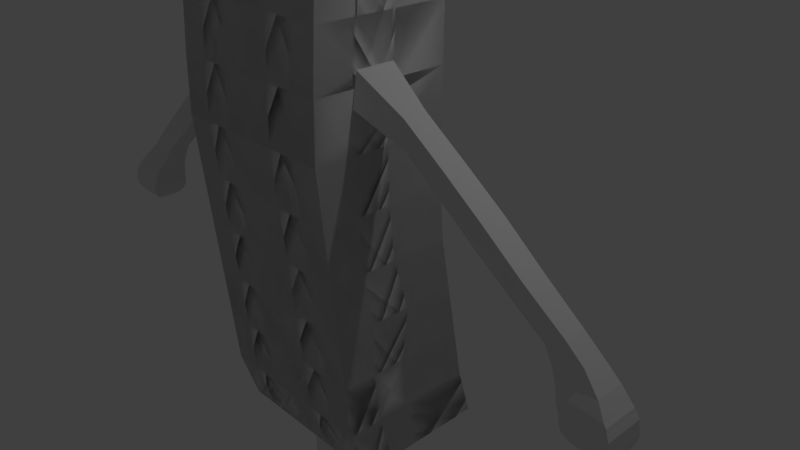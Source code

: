 # Source: FrenchFrie.blend  (saved by Blender 2.78.0; exported with 4.5.12 LTS)
import bpy
from mathutils import Matrix  # noqa: F401  (used for matrix-valued properties, if any)

bpy.ops.wm.read_factory_settings(use_empty=True)
scene = bpy.context.scene
scene.name = 'Scene'

# ---- collections
col_collection_1 = bpy.data.collections.new('Collection 1'); scene.collection.children.link(col_collection_1)

# ---- materials (node trees are filled in below, after node groups)
mat_material = bpy.data.materials.new('Material')
mat_material.alpha_threshold = 0.0
mat_material.use_transparent_shadow = False
mat_material.roughness = 0.5
mat_material.line_color = (0.0, 0.0, 0.0, 1.0)

# ---- material node trees

# ---- world
world_world = bpy.data.worlds.new('World'); scene.world = world_world
world_world.color = (0.05088, 0.05088, 0.05088)
world_world.use_sun_shadow = False
world_world.sun_shadow_jitter_overblur = 0.0
world_world.cycles.sampling_method = 'MANUAL'

# ---- cameras
cam_camera = bpy.data.cameras.new('Camera')
cam_camera.clip_end = 100.0
cam_camera.lens = 35.0
cam_camera.sensor_width = 32.0
cam_camera.sensor_height = 18.0
cam_camera.ortho_scale = 7.314
cam_camera.dof.focus_distance = 0.0
cam_camera.dof.aperture_fstop = 128.0

# ---- lights
light_lamp = bpy.data.lights.new('Lamp', 'POINT')
light_lamp.transmission_factor = 0.0
light_lamp.cutoff_distance = 30.0
light_lamp.energy = 100.0
light_lamp.shadow_buffer_clip_start = 1.001
light_lamp.shadow_soft_size = 0.1
light_lamp.shadow_maximum_resolution = 0.006
light_lamp.use_absolute_resolution = True

# ---- meshes
me_cube = bpy.data.meshes.new('Cube')
me_cube.from_pydata([(1.0, 1.021, -1.0), (1.0, -1.0, -1.0), (-1.0, -1.0, -1.0), (-1.0, 1.021, -1.0), (1.0, 1.28, 1.0), (1.0, -0.7195, 1.0), (-1.0, -0.7195, 1.0), (-1.0, 1.28, 1.0), (1.0, 0.05999, -1.0), (-1.0, 0.05999, -1.0), (1.0, 0.1963, 1.0), (-1.0, 0.1963, 1.0), (1.0, 1.645, 0.0), (1.0, -0.2988, 0.0), (-1.0, -0.2988, 0.0), (-1.0, 1.645, 0.0), (-1.0, 0.5866, 0.0), (1.0, 0.5866, 0.0), (1.0, 1.533, 0.5), (1.0, -0.3549, 0.5), (-1.0, -0.3549, 0.5), (-1.0, 1.533, 0.5), (-1.0, 0.4207, 0.5), (1.0, 0.4207, 0.5), (-1.0, 0.2649, -0.5), (1.0, 0.2649, -0.5), (1.0, 1.421, -0.5), (1.0, -0.4952, -0.5), (-1.0, -0.4952, -0.5), (-1.0, 1.421, -0.5), (1.0, 1.495, -0.3333), (1.0, 1.57, -0.1667), (1.0, -0.3549, -0.3333), (1.0, -0.2988, -0.1667), (-1.0, -0.3549, -0.3333), (-1.0, -0.2988, -0.1667), (-1.0, 1.495, -0.3333), (-1.0, 1.57, -0.1667), (-1.0, 0.5703, -0.1667), (-1.0, 0.4955, -0.3333), (1.0, 0.5703, -0.1667), (1.0, 0.4955, -0.3333), (-1.0, 0.3459, -0.6667), (-1.0, 0.2711, -0.8333), (1.0, 0.3459, -0.6667), (1.0, 0.2711, -0.8333), (1.0, 1.271, -0.8333), (1.0, 1.346, -0.6667), (1.0, -0.7756, -0.8333), (1.0, -0.6354, -0.6667), (-1.0, -0.7756, -0.8333), (-1.0, -0.6354, -0.6667), (-1.0, 1.271, -0.8333), (-1.0, 1.346, -0.6667), (-1.0, 0.4955, 0.3333), (-1.0, 0.5703, 0.1667), (1.0, 0.4955, 0.2102), (1.0, 0.5703, 0.1177), (1.0, 1.626, 0.1667), (1.0, 1.58, 0.3333), (1.0, -0.2988, 0.1667), (1.0, -0.2988, 0.3333), (-1.0, -0.2988, 0.1667), (-1.0, -0.2988, 0.3333), (-1.0, 1.626, 0.1667), (-1.0, 1.58, 0.3333), (1.0, 1.458, 0.6667), (1.0, 1.383, 0.8333), (1.0, -0.4391, 0.6667), (1.0, -0.5793, 0.8333), (-1.0, -0.4391, 0.6667), (-1.0, -0.5793, 0.8333), (-1.0, 1.458, 0.6667), (-1.0, 1.383, 0.8333), (-1.0, 0.2711, 0.8333), (-1.0, 0.3459, 0.6667), (1.0, 0.2711, 0.8333), (1.0, 0.3459, 0.6667), (0.3112, 0.08718, -1.841), (0.3333, -0.3263, -1.0), (0.3112, 0.988, -1.841), (0.3333, 0.3474, -1.0), (0.7085, 0.08718, -1.841), (0.6667, -0.3263, -1.0), (0.7085, 0.988, -1.841), (0.6667, 0.3474, -1.0), (0.3511, -0.08771, -1.659), (0.3511, 0.2657, -1.659), (0.656, 0.2657, -1.659), (0.656, -0.08771, -1.659), (0.2837, 0.7802, -1.721), (0.2163, 1.205, -1.777), (0.7366, 0.7802, -1.721), (0.7811, 1.205, -1.777), (0.7366, -0.06066, -1.721), (0.7811, -0.08771, -1.777), (0.2163, -0.08771, -1.777), (0.2837, -0.06066, -1.721), (0.25, 1.148, -1.749), (0.7674, 1.148, -1.749), (0.7674, -0.07418, -1.749), (0.25, -0.07418, -1.749), (0.3174, -0.06066, -1.697), (0.3174, 0.4215, -1.697), (0.7016, 0.4215, -1.697), (0.7016, -0.06066, -1.697), (0.2207, 1.157, -1.802), (0.7815, 1.157, -1.802), (0.7815, -0.07198, -1.802), (0.2207, -0.07198, -1.802), (0.3511, -0.1148, -1.577), (0.3511, -0.1148, -1.495), (0.3511, -0.1148, -1.413), (0.3511, -0.1148, -1.331), (0.3511, -0.1148, -1.249), (0.3511, -0.1148, -1.167), (0.3511, -0.1148, -1.085), (0.3511, 0.2927, -1.085), (0.3511, 0.2927, -1.167), (0.3511, 0.2927, -1.249), (0.3511, 0.2927, -1.331), (0.3511, 0.2927, -1.413), (0.3511, 0.2927, -1.495), (0.3511, 0.2927, -1.577), (0.656, 0.2927, -1.085), (0.656, 0.2927, -1.167), (0.656, 0.2927, -1.249), (0.656, 0.2927, -1.331), (0.656, 0.2927, -1.413), (0.656, 0.2927, -1.495), (0.656, 0.2927, -1.577), (0.656, -0.1148, -1.085), (0.656, -0.1148, -1.167), (0.656, -0.1148, -1.249), (0.656, -0.1148, -1.331), (0.656, -0.1148, -1.413), (0.656, -0.1148, -1.495), (0.656, -0.1148, -1.577), (0.3343, -0.07418, -1.68), (0.3343, 0.3166, -1.68), (0.6819, 0.3166, -1.68), (0.6819, -0.07418, -1.68), (0.2397, 1.087, -1.824), (0.7618, 1.087, -1.824), (0.7618, -0.01285, -1.823), (0.2397, -0.01285, -1.823), (0.2669, -0.06742, -1.735), (0.2669, 0.9639, -1.735), (0.7536, 0.9639, -1.735), (0.7536, -0.06742, -1.735), (0.2332, 1.182, -1.763), (0.7746, 1.182, -1.763), (0.7746, -0.08094, -1.763), (0.2332, -0.08094, -1.763), (0.2164, -0.08771, -1.789), (0.2164, 1.187, -1.789), (0.7823, 1.187, -1.789), (0.7823, -0.08771, -1.789), (0.2292, -0.04713, -1.812), (0.2292, 1.127, -1.813), (0.7758, 1.127, -1.813), (0.7758, -0.04713, -1.812), (0.2629, 1.036, -1.833), (0.7351, 1.036, -1.833), (0.7351, 0.02773, -1.832), (0.2629, 0.02773, -1.832), (0.3006, 0.6166, -1.711), (0.7233, 0.6166, -1.711), (0.7233, -0.06066, -1.711), (0.3006, -0.06066, -1.711), (1.0, 1.098, 0.1177), (1.0, 1.038, 0.2102), (3.559, 0.3748, -0.5534), (3.696, 0.3748, -0.5485), (3.559, 0.6299, -0.5534), (3.696, 0.6299, -0.5485), (3.199, 0.8002, -0.4019), (2.98, 0.6818, -0.3156), (2.586, 0.7265, -0.2294), (2.191, 0.7555, -0.1445), (1.796, 0.7748, -0.05693), (1.401, 0.8077, 0.0293), (1.442, 0.8599, 0.113), (1.878, 0.8077, 0.0155), (2.313, 0.77, -0.08205), (2.749, 0.7476, -0.1796), (3.185, 0.6963, -0.2771), (3.57, 0.7422, -0.3747), (1.401, 0.4671, 0.0293), (1.796, 0.4298, -0.05693), (2.191, 0.4074, -0.1432), (2.586, 0.4038, -0.2294), (2.98, 0.364, -0.3156), (3.199, 0.3314, -0.4019), (3.57, 0.3422, -0.3747), (3.185, 0.3857, -0.2771), (2.749, 0.4111, -0.1796), (2.313, 0.4195, -0.08205), (1.878, 0.4662, 0.0155), (1.442, 0.5227, 0.113), (3.68, 0.8147, -0.4113), (3.71, 0.8219, -0.4208), (3.722, 0.8292, -0.4293), (3.739, 0.8364, -0.4395), (3.755, 0.84, -0.4498), (3.76, 0.8509, -0.4759), (3.765, 0.8328, -0.4979), (3.751, 0.7639, -0.5194), (3.209, 0.3277, -0.4114), (3.218, 0.3205, -0.421), (3.235, 0.3169, -0.4306), (3.251, 0.306, -0.4402), (3.267, 0.2987, -0.4498), (3.289, 0.2806, -0.4763), (3.335, 0.2625, -0.4977), (3.372, 0.2951, -0.5191), (3.372, 0.7639, -0.5191), (3.335, 0.8328, -0.4977), (3.289, 0.8509, -0.4763), (3.267, 0.84, -0.4498), (3.251, 0.8364, -0.4402), (3.235, 0.8292, -0.4306), (3.218, 0.8219, -0.421), (3.209, 0.8147, -0.4114), (3.751, 0.2951, -0.5194), (3.765, 0.2625, -0.4979), (3.76, 0.2806, -0.4759), (3.755, 0.2987, -0.4498), (3.739, 0.306, -0.4395), (3.722, 0.3169, -0.4293), (3.71, 0.3205, -0.4208), (3.68, 0.3277, -0.4113), (3.723, 0.6915, -0.5379), (3.466, 0.335, -0.5386), (3.466, 0.6915, -0.5386), (3.723, 0.335, -0.5379), (3.758, 0.8473, -0.4628), (3.278, 0.2915, -0.463), (3.278, 0.8473, -0.463), (3.758, 0.2915, -0.4628), (3.763, 0.8509, -0.4869), (3.312, 0.2698, -0.487), (3.312, 0.8509, -0.487), (3.763, 0.2698, -0.4869), (3.758, 0.8002, -0.5087), (3.353, 0.2806, -0.5084), (3.353, 0.8002, -0.5084), (3.758, 0.2806, -0.5087), (3.419, 0.7313, -0.5289), (3.737, 0.3096, -0.5271), (3.737, 0.7313, -0.5271), (3.419, 0.3096, -0.5289), (3.09, 0.7102, -0.3587), (3.377, 0.6794, -0.3259), (3.09, 0.3549, -0.3587), (3.377, 0.3603, -0.3259), (0.6667, 1.021, -1.0), (0.3333, 1.021, -1.0), (1.788e-07, 1.021, -1.0), (-0.3333, 1.021, -1.0), (-0.6667, 1.021, -1.0), (0.6667, -1.0, -1.0), (0.3333, -1.0, -1.0), (-5.96e-08, -1.0, -1.0), (-0.3333, -1.0, -1.0), (-0.6667, -1.0, -1.0), (0.6667, 1.28, 1.0), (0.3333, 1.28, 1.0), (2.384e-07, 1.28, 1.0), (-0.3333, 1.28, 1.0), (-0.6667, 1.28, 1.0), (0.6667, -0.7195, 1.0), (0.3333, -0.7195, 1.0), (-5.364e-07, -0.7195, 1.0), (-0.3333, -0.7195, 1.0), (-0.6667, -0.7195, 1.0), (-0.6667, 0.1963, 1.0), (-0.3333, 0.1963, 1.0), (-8.941e-08, 0.1963, 1.0), (0.3333, 0.1963, 1.0), (0.6667, 0.1963, 1.0), (1.788e-07, 1.021, -1.0), (0.3333, 1.021, -1.0), (0.6667, 1.021, -1.0), (-1.0, 1.021, -1.0), (1.0, 1.021, -1.0), (0.6667, 1.645, 0.0), (0.3333, 1.645, 0.0), (2.086e-07, 1.645, 0.0), (-0.3333, 1.645, 0.0), (-0.6667, 1.645, 0.0), (0.6667, -0.2988, 0.0), (0.3333, -0.2988, 0.0), (-2.98e-07, -0.2988, 0.0), (-0.3333, -0.2988, 0.0), (-0.6667, -0.2988, 0.0), (0.6667, 1.533, 0.5), (0.3333, 1.533, 0.5), (2.384e-07, 1.533, 0.5), (-0.3333, 1.533, 0.5), (-0.6667, 1.533, 0.5), (0.6667, -0.3549, 0.5), (0.3333, -0.3549, 0.5), (-3.874e-07, -0.3549, 0.5), (-0.3333, -0.3549, 0.5), (-0.6667, -0.3549, 0.5), (0.6667, -0.4952, -0.5), (0.3333, -0.4952, -0.5), (-1.788e-07, -0.4952, -0.5), (-0.3333, -0.4952, -0.5), (-0.6667, -0.4952, -0.5), (0.6667, 1.421, -0.5), (0.3333, 1.421, -0.5), (1.788e-07, 1.421, -0.5), (-0.3333, 1.421, -0.5), (-0.6667, 1.421, -0.5), (0.6667, 1.57, -0.1667), (0.3333, 1.57, -0.1667), (2.086e-07, 1.57, -0.1667), (-0.3333, 1.57, -0.1667), (-0.6667, 1.57, -0.1667), (0.6667, 1.495, -0.3333), (0.3333, 1.495, -0.3333), (1.788e-07, 1.495, -0.3333), (-0.3333, 1.495, -0.3333), (-0.6667, 1.495, -0.3333), (0.6667, -0.3549, -0.3333), (0.3333, -0.3549, -0.3333), (-2.682e-07, -0.3549, -0.3333), (-0.3333, -0.3549, -0.3333), (-0.6667, -0.3549, -0.3333), (0.6667, -0.2988, -0.1667), (0.3333, -0.2988, -0.1667), (-2.682e-07, -0.2988, -0.1667), (-0.3333, -0.2988, -0.1667), (-0.6667, -0.2988, -0.1667), (0.6667, -0.7756, -0.8333), (0.3333, -0.7756, -0.8333), (-5.96e-08, -0.7756, -0.8333), (-0.3333, -0.7756, -0.8333), (-0.6667, -0.7756, -0.8333), (0.6667, -0.6354, -0.6667), (0.3333, -0.6354, -0.6667), (-1.788e-07, -0.6354, -0.6667), (-0.3333, -0.6354, -0.6667), (-0.6667, -0.6354, -0.6667), (0.6667, 1.346, -0.6667), (0.3333, 1.346, -0.6667), (1.788e-07, 1.346, -0.6667), (-0.3333, 1.346, -0.6667), (-0.6667, 1.346, -0.6667), (0.6667, 1.271, -0.8333), (0.3333, 1.271, -0.8333), (1.788e-07, 1.271, -0.8333), (-0.3333, 1.271, -0.8333), (-0.6667, 1.271, -0.8333), (0.6667, -0.2988, 0.1667), (0.3333, -0.2988, 0.1667), (-3.576e-07, -0.2988, 0.1667), (-0.3333, -0.2988, 0.1667), (-0.6667, -0.2988, 0.1667), (0.6667, -0.2988, 0.3333), (0.3333, -0.2988, 0.3333), (-3.874e-07, -0.2988, 0.3333), (-0.3333, -0.2988, 0.3333), (-0.6667, -0.2988, 0.3333), (0.6667, 1.58, 0.3333), (0.3333, 1.58, 0.3333), (1.788e-07, 1.58, 0.3333), (-0.3333, 1.58, 0.3333), (-0.6667, 1.58, 0.3333), (0.6667, 1.626, 0.1667), (0.3333, 1.626, 0.1667), (1.788e-07, 1.626, 0.1667), (-0.3333, 1.626, 0.1667), (-0.6667, 1.626, 0.1667), (0.6667, 1.383, 0.8333), (0.3333, 1.383, 0.8333), (2.682e-07, 1.383, 0.8333), (-0.3333, 1.383, 0.8333), (-0.6667, 1.383, 0.8333), (0.6667, 1.458, 0.6667), (0.3333, 1.458, 0.6667), (2.384e-07, 1.458, 0.6667), (-0.3333, 1.458, 0.6667), (-0.6667, 1.458, 0.6667), (0.6667, -0.4391, 0.6667), (0.3333, -0.4391, 0.6667), (-4.172e-07, -0.4391, 0.6667), (-0.3333, -0.4391, 0.6667), (-0.6667, -0.4391, 0.6667), (0.6667, -0.5793, 0.8333), (0.3333, -0.5793, 0.8333), (-4.172e-07, -0.5793, 0.8333), (-0.3333, -0.5793, 0.8333), (-0.6667, -0.5793, 0.8333), (-0.3333, 1.021, -1.0), (-0.6667, 1.021, -1.0), (-1.0, 0.3474, -1.0), (-1.0, -0.3263, -1.0), (-0.6667, 0.3474, -1.0), (-0.6667, -0.3263, -1.0), (-0.3333, -0.3263, -1.0), (-0.3333, 0.3474, -1.0), (1.0, 0.3474, -1.0), (1.0, -0.3263, -1.0), (9.934e-08, 0.3474, -1.0), (1.987e-08, -0.3263, -1.0), (-1.0, 0.5405, -1.0), (-1.0, 0.7384, 1.0), (1.0, 0.5405, -1.0), (1.0, 0.7384, 1.0), (1.0, 1.116, 0.0), (-1.0, 1.116, 0.0), (1.0, 0.9768, 0.5), (-1.0, 0.9768, 0.5), (-1.0, 0.8428, -0.5), (1.0, 0.8428, -0.5), (-1.0, 0.9955, -0.3333), (-1.0, 1.07, -0.1667), (1.0, 0.9955, -0.3333), (1.0, 1.07, -0.1667), (1.0, 0.7711, -0.8333), (1.0, 0.8459, -0.6667), (-1.0, 0.7711, -0.8333), (-1.0, 0.8459, -0.6667), (-1.0, 1.098, 0.1667), (-1.0, 1.038, 0.3333), (1.0, 0.902, 0.6667), (1.0, 0.8272, 0.8333), (-1.0, 0.902, 0.6667), (-1.0, 0.8272, 0.8333), (0.6667, 0.7384, 1.0), (0.3333, 0.7384, 1.0), (7.451e-08, 0.7384, 1.0), (-0.3333, 0.7384, 1.0), (-0.6667, 0.7384, 1.0)], [], [(260, 259, 396, 397), (276, 11, 6, 275), (76, 10, 5, 69), (395, 275, 6, 71), (431, 409, 7, 73), (355, 260, 3, 52), (71, 6, 11, 74), (429, 411, 10, 76), (436, 409, 11, 276), (258, 257, 282, 281), (421, 412, 17, 40), (35, 14, 16, 38), (375, 290, 15, 64), (419, 413, 15, 37), (335, 295, 14, 35), (40, 17, 13, 33), (385, 300, 21, 72), (171, 414, 23, 56), (63, 20, 22, 54), (427, 415, 21, 65), (365, 305, 20, 63), (56, 23, 19, 61), (44, 25, 27, 49), (345, 310, 28, 51), (425, 416, 29, 53), (51, 28, 24, 42), (423, 417, 25, 44), (325, 315, 29, 36), (290, 320, 37, 15), (320, 325, 36, 37), (25, 41, 32, 27), (41, 40, 33, 32), (310, 330, 34, 28), (330, 335, 35, 34), (416, 418, 36, 29), (418, 419, 37, 36), (28, 34, 39, 24), (34, 35, 38, 39), (417, 420, 41, 25), (420, 421, 40, 41), (410, 422, 45, 8), (422, 423, 44, 45), (2, 50, 43, 9), (50, 51, 42, 43), (408, 424, 52, 3), (424, 425, 53, 52), (265, 340, 50, 2), (340, 345, 51, 50), (8, 45, 48, 1), (45, 44, 49, 48), (315, 350, 53, 29), (350, 355, 52, 53), (17, 57, 60, 13), (57, 56, 61, 60), (295, 360, 62, 14), (360, 365, 63, 62), (413, 426, 64, 15), (426, 427, 65, 64), (14, 62, 55, 16), (62, 63, 54, 55), (412, 170, 57, 17), (170, 171, 56, 57), (300, 370, 65, 21), (370, 375, 64, 65), (270, 380, 73, 7), (380, 385, 72, 73), (414, 428, 77, 23), (428, 429, 76, 77), (20, 70, 75, 22), (70, 71, 74, 75), (415, 430, 72, 21), (430, 431, 73, 72), (305, 390, 70, 20), (390, 395, 71, 70), (23, 77, 68, 19), (77, 76, 69, 68), (116, 79, 81, 117), (117, 81, 85, 124), (124, 85, 83, 131), (131, 83, 79, 116), (80, 84, 82, 78), (85, 81, 79, 83), (141, 89, 86, 138), (140, 88, 89, 141), (139, 87, 88, 140), (138, 86, 87, 139), (154, 96, 91, 155), (146, 97, 90, 147), (155, 91, 93, 156), (147, 90, 92, 148), (156, 93, 95, 157), (148, 92, 94, 149), (157, 95, 96, 154), (149, 94, 97, 146), (152, 100, 101, 153), (151, 99, 100, 152), (150, 98, 99, 151), (153, 101, 98, 150), (169, 102, 103, 166), (166, 103, 104, 167), (167, 104, 105, 168), (168, 105, 102, 169), (161, 108, 109, 158), (160, 107, 108, 161), (159, 106, 107, 160), (158, 109, 106, 159), (89, 137, 110, 86), (137, 136, 111, 110), (136, 135, 112, 111), (135, 134, 113, 112), (134, 133, 114, 113), (133, 132, 115, 114), (132, 131, 116, 115), (88, 130, 137, 89), (130, 129, 136, 137), (129, 128, 135, 136), (128, 127, 134, 135), (127, 126, 133, 134), (126, 125, 132, 133), (125, 124, 131, 132), (87, 123, 130, 88), (123, 122, 129, 130), (122, 121, 128, 129), (121, 120, 127, 128), (120, 119, 126, 127), (119, 118, 125, 126), (118, 117, 124, 125), (86, 110, 123, 87), (110, 111, 122, 123), (111, 112, 121, 122), (112, 113, 120, 121), (113, 114, 119, 120), (114, 115, 118, 119), (115, 116, 117, 118), (102, 138, 139, 103), (103, 139, 140, 104), (104, 140, 141, 105), (105, 141, 138, 102), (165, 145, 142, 162), (162, 142, 143, 163), (163, 143, 144, 164), (164, 144, 145, 165), (100, 149, 146, 101), (99, 148, 149, 100), (98, 147, 148, 99), (101, 146, 147, 98), (96, 153, 150, 91), (91, 150, 151, 93), (93, 151, 152, 95), (95, 152, 153, 96), (108, 157, 154, 109), (107, 156, 157, 108), (106, 155, 156, 107), (109, 154, 155, 106), (145, 158, 159, 142), (142, 159, 160, 143), (143, 160, 161, 144), (144, 161, 158, 145), (82, 164, 165, 78), (84, 163, 164, 82), (80, 162, 163, 84), (78, 165, 162, 80), (94, 168, 169, 97), (92, 167, 168, 94), (90, 166, 167, 92), (97, 169, 166, 90), (234, 232, 175, 174), (174, 175, 173, 172), (188, 199, 56, 57), (234, 174, 172, 233), (182, 171, 56, 199), (200, 187, 194, 231), (253, 186, 195, 255), (186, 185, 196, 195), (185, 184, 197, 196), (184, 183, 198, 197), (183, 182, 199, 198), (170, 181, 188, 57), (181, 180, 189, 188), (180, 179, 190, 189), (179, 178, 191, 190), (178, 177, 192, 191), (252, 176, 193, 254), (208, 231, 194, 193), (254, 255, 195, 192), (192, 195, 196, 191), (191, 196, 197, 190), (190, 197, 198, 189), (189, 198, 199, 188), (170, 171, 182, 181), (181, 182, 183, 180), (180, 183, 184, 179), (179, 184, 185, 178), (178, 185, 186, 177), (252, 253, 187, 176), (251, 249, 224, 215), (245, 247, 225, 214), (241, 243, 226, 213), (237, 239, 227, 212), (212, 227, 228, 211), (211, 228, 229, 210), (210, 229, 230, 209), (209, 230, 231, 208), (250, 207, 224, 249), (244, 206, 225, 247), (240, 205, 226, 243), (236, 204, 227, 239), (204, 203, 228, 227), (203, 202, 229, 228), (202, 201, 230, 229), (201, 200, 231, 230), (176, 223, 208, 193), (223, 222, 209, 208), (222, 221, 210, 209), (221, 220, 211, 210), (220, 219, 212, 211), (238, 218, 213, 237), (242, 217, 214, 241), (246, 216, 215, 245), (176, 187, 200, 223), (223, 200, 201, 222), (222, 201, 202, 221), (221, 202, 203, 220), (220, 203, 204, 219), (238, 236, 205, 218), (242, 240, 206, 217), (246, 244, 207, 216), (175, 232, 235, 173), (172, 173, 235, 233), (248, 234, 233, 251), (248, 250, 232, 234), (219, 204, 236, 238), (219, 238, 237, 212), (205, 236, 239, 226), (213, 226, 239, 237), (218, 205, 240, 242), (218, 242, 241, 213), (206, 240, 243, 225), (214, 225, 243, 241), (217, 206, 244, 246), (217, 246, 245, 214), (207, 244, 247, 224), (215, 224, 247, 245), (216, 207, 250, 248), (216, 248, 251, 215), (232, 250, 249, 235), (233, 235, 249, 251), (177, 186, 253, 252), (193, 194, 255, 254), (177, 252, 254, 192), (187, 253, 255, 194), (68, 69, 391, 386), (386, 391, 392, 387), (387, 392, 393, 388), (388, 393, 394, 389), (389, 394, 395, 390), (19, 68, 386, 301), (301, 386, 387, 302), (302, 387, 388, 303), (303, 388, 389, 304), (304, 389, 390, 305), (67, 66, 381, 376), (376, 381, 382, 377), (377, 382, 383, 378), (378, 383, 384, 379), (379, 384, 385, 380), (4, 67, 376, 266), (266, 376, 377, 267), (267, 377, 378, 268), (268, 378, 379, 269), (269, 379, 380, 270), (59, 58, 371, 366), (366, 371, 372, 367), (367, 372, 373, 368), (368, 373, 374, 369), (369, 374, 375, 370), (18, 59, 366, 296), (296, 366, 367, 297), (297, 367, 368, 298), (298, 368, 369, 299), (299, 369, 370, 300), (60, 61, 361, 356), (356, 361, 362, 357), (357, 362, 363, 358), (358, 363, 364, 359), (359, 364, 365, 360), (13, 60, 356, 291), (291, 356, 357, 292), (292, 357, 358, 293), (293, 358, 359, 294), (294, 359, 360, 295), (47, 46, 351, 346), (346, 351, 352, 347), (347, 352, 353, 348), (348, 353, 354, 349), (349, 354, 355, 350), (26, 47, 346, 311), (311, 346, 347, 312), (312, 347, 348, 313), (313, 348, 349, 314), (314, 349, 350, 315), (48, 49, 341, 336), (336, 341, 342, 337), (337, 342, 343, 338), (338, 343, 344, 339), (339, 344, 345, 340), (1, 48, 336, 261), (261, 336, 337, 262), (262, 337, 338, 263), (263, 338, 339, 264), (264, 339, 340, 265), (32, 33, 331, 326), (326, 331, 332, 327), (327, 332, 333, 328), (328, 333, 334, 329), (329, 334, 335, 330), (27, 32, 326, 306), (306, 326, 327, 307), (307, 327, 328, 308), (308, 328, 329, 309), (309, 329, 330, 310), (31, 30, 321, 316), (316, 321, 322, 317), (317, 322, 323, 318), (318, 323, 324, 319), (319, 324, 325, 320), (12, 31, 316, 286), (286, 316, 317, 287), (287, 317, 318, 288), (288, 318, 319, 289), (289, 319, 320, 290), (30, 26, 311, 321), (321, 311, 312, 322), (322, 312, 313, 323), (323, 313, 314, 324), (324, 314, 315, 325), (49, 27, 306, 341), (341, 306, 307, 342), (342, 307, 308, 343), (343, 308, 309, 344), (344, 309, 310, 345), (61, 19, 301, 361), (361, 301, 302, 362), (362, 302, 303, 363), (363, 303, 304, 364), (364, 304, 305, 365), (66, 18, 296, 381), (381, 296, 297, 382), (382, 297, 298, 383), (383, 298, 299, 384), (384, 299, 300, 385), (33, 13, 291, 331), (331, 291, 292, 332), (332, 292, 293, 333), (333, 293, 294, 334), (334, 294, 295, 335), (58, 12, 286, 371), (371, 286, 287, 372), (372, 287, 288, 373), (373, 288, 289, 374), (374, 289, 290, 375), (83, 405, 1, 261), (401, 402, 264, 265), (399, 401, 265, 2), (3, 260, 397, 284), (256, 0, 285, 283), (411, 432, 280, 10), (432, 433, 279, 280), (433, 434, 278, 279), (434, 435, 277, 278), (435, 436, 276, 277), (46, 0, 256, 351), (351, 256, 257, 352), (352, 257, 258, 353), (353, 258, 259, 354), (354, 259, 260, 355), (69, 5, 271, 391), (391, 271, 272, 392), (392, 272, 273, 393), (393, 273, 274, 394), (394, 274, 275, 395), (10, 280, 271, 5), (280, 279, 272, 271), (279, 278, 273, 272), (278, 277, 274, 273), (277, 276, 275, 274), (79, 83, 261, 262), (407, 79, 262, 263), (402, 407, 263, 264), (257, 256, 283, 282), (259, 258, 281, 396), (396, 281, 406, 403), (403, 406, 407, 402), (281, 282, 81, 406), (406, 81, 79, 407), (282, 283, 85, 81), (284, 397, 400, 398), (398, 400, 401, 399), (397, 396, 403, 400), (400, 403, 402, 401), (283, 285, 404, 85), (85, 404, 405, 83), (269, 270, 436, 435), (268, 269, 435, 434), (267, 268, 434, 433), (266, 267, 433, 432), (4, 266, 432, 411), (75, 74, 431, 430), (22, 75, 430, 415), (66, 67, 429, 428), (18, 66, 428, 414), (58, 59, 171, 170), (12, 58, 170, 412), (55, 54, 427, 426), (16, 55, 426, 413), (43, 42, 425, 424), (9, 43, 424, 408), (46, 47, 423, 422), (0, 46, 422, 410), (30, 31, 421, 420), (26, 30, 420, 417), (39, 38, 419, 418), (24, 39, 418, 416), (47, 26, 417, 423), (42, 24, 416, 425), (54, 22, 415, 427), (59, 18, 414, 171), (38, 16, 413, 419), (31, 12, 412, 421), (270, 7, 409, 436), (67, 4, 411, 429), (74, 11, 409, 431)])
me_cube.materials.append(mat_material)
me_cube.use_remesh_preserve_volume = False
me_cube.use_remesh_preserve_attributes = False
me_cube.use_mirror_vertex_groups = False
me_cube.update()
arm_armature = bpy.data.armatures.new('Armature')  # bones are not reproduced

# ---- objects
ob_armature = bpy.data.objects.new('Armature', arm_armature)
ob_cube = bpy.data.objects.new('Cube', me_cube)
ob_lamp = bpy.data.objects.new('Lamp', light_lamp)
ob_camera = bpy.data.objects.new('Camera', cam_camera)

# ---- transforms, parenting, visibility, modifiers, constraints
ob_armature.location = (-0.2012, 0.0, -2.672)
ob_armature.rotation_euler = (-3.142, 3.142, 8.742e-08)
ob_armature.show_in_front = True
ob_armature.lineart.crease_threshold = 0.0
ob_cube.parent = ob_armature
ob_cube.matrix_parent_inverse = Matrix(((1.0, 0.0, 0.0, 0.2012), (0.0, 1.0, 0.0, 0.0), (0.0, 0.0, 1.0, 2.672), (0.0, 0.0, 0.0, 1.0)))
ob_cube.location = (-0.2026, -1.672e-08, 1.918)
ob_cube.scale = (1.174, 0.9406, 4.353)
ob_cube.lock_rotations_4d = False
ob_cube.empty_display_type = 'ARROWS'
ob_cube.lineart.crease_threshold = 0.0
_vg = ob_cube.vertex_groups.new(name='Hip')
for _i, _w in zip([0, 1, 2, 3, 8, 9, 24, 25, 26, 27, 28, 29, 42, 43, 44, 45, 46, 47, 48, 49, 50, 51, 52, 53, 79, 81, 83, 85, 117, 256, 257, 258, 259, 260, 261, 262, 263, 264, 265, 281, 282, 283, 284, 285, 306, 307, 308, 309, 310, 311, 312, 313, 314, 315, 336, 337, 338, 339, 340, 341, 342, 343, 344, 345, 346, 347, 348, 349, 350, 351, 352, 353, 354, 355, 396, 397, 398, 399, 400, 401, 402, 403, 404, 405, 406, 407, 408, 410, 416, 417, 422, 423, 424, 425], [0.972, 1.0, 1.0, 1.0, 1.0, 1.0, 1.0, 1.0, 1.0, 1.0, 1.0, 1.0, 1.0, 1.0, 1.0, 1.0, 1.0, 1.0, 1.0, 1.0, 1.0, 1.0, 1.0, 1.0, 1.0, 1.0, 1.0, 1.0, 0.0, 1.0, 0.9551, 1.0, 0.9875, 1.0, 1.0, 1.0, 1.0, 1.0, 1.0, 1.0, 0.9606, 1.0, 1.0, 0.972, 1.0, 1.0, 1.0, 1.0, 1.0, 1.0, 1.0, 1.0, 1.0, 1.0, 1.0, 1.0, 1.0, 1.0, 1.0, 1.0, 1.0, 1.0, 1.0, 1.0, 1.0, 1.0, 1.0, 1.0, 1.0, 1.0, 1.0, 1.0, 1.0, 1.0, 0.9606, 1.0, 1.0, 1.0, 1.0, 1.0, 1.0, 1.0, 1.0, 1.0, 1.0, 1.0, 1.0, 0.986, 1.0, 1.0, 1.0, 1.0, 1.0, 1.0]): _vg.add([_i], _w, 'REPLACE')
_vg = ob_cube.vertex_groups.new(name='Spine')
for _i, _w in zip([12, 13, 14, 15, 16, 17, 30, 31, 32, 33, 34, 35, 36, 37, 38, 39, 40, 41, 54, 55, 56, 57, 58, 59, 60, 61, 62, 63, 64, 65, 79, 80, 81, 86, 87, 88, 89, 90, 91, 94, 96, 97, 98, 100, 101, 102, 103, 104, 105, 106, 109, 110, 111, 112, 113, 114, 115, 116, 117, 118, 119, 120, 121, 122, 123, 127, 128, 129, 130, 132, 133, 134, 135, 136, 137, 138, 139, 140, 141, 142, 145, 146, 147, 149, 150, 152, 153, 154, 155, 158, 159, 162, 166, 167, 168, 169, 170, 171, 182, 257, 258, 259, 262, 264, 265, 281, 282, 286, 287, 288, 289, 290, 291, 292, 293, 294, 295, 316, 317, 318, 319, 320, 321, 322, 323, 324, 325, 326, 327, 328, 329, 330, 331, 332, 333, 334, 335, 356, 357, 358, 359, 360, 361, 362, 363, 364, 365, 366, 367, 368, 369, 370, 371, 372, 373, 374, 375, 396, 401, 402, 403, 406, 412, 413, 418, 419, 420, 421, 426, 427], [1.0, 1.0, 1.0, 1.0, 1.0, 1.0, 1.0, 1.0, 1.0, 1.0, 1.0, 1.0, 1.0, 1.0, 1.0, 1.0, 1.0, 1.0, 1.0, 1.0, 1.0, 1.0, 1.0, 1.0, 1.0, 1.0, 1.0, 1.0, 1.0, 1.0, 0.0, 0.0, 0.0, 0.0, 0.0, 0.0, 0.0, 0.0, 0.0, 0.0, 0.0, 0.0, 0.0, 0.0, 0.0, 0.0, 0.0, 0.0, 0.0, 0.0, 0.0, 0.0, 0.0, 0.0, 0.0, 0.0, 0.0, 0.0, 0.0, 0.0, 0.0, 0.0, 0.0, 0.0, 0.0, 0.0, 0.0, 0.0, 0.0, 0.0, 0.0, 0.0, 0.0, 0.0, 0.0, 0.0, 0.0, 0.0, 0.0, 0.0, 0.0, 0.0, 0.0, 0.0, 0.0, 0.0, 0.0, 0.0, 0.0, 0.0, 0.0, 0.0, 0.0, 0.0, 0.0, 0.0, 1.0, 1.0, 0.0, 0.0, 0.0, 0.0, 0.0, 0.0, 0.0, 0.0, 0.0, 1.0, 1.0, 1.0, 1.0, 1.0, 1.0, 1.0, 1.0, 1.0, 1.0, 1.0, 1.0, 1.0, 1.0, 1.0, 1.0, 1.0, 1.0, 1.0, 1.0, 1.0, 1.0, 1.0, 1.0, 1.0, 1.0, 1.0, 1.0, 1.0, 1.0, 1.0, 1.0, 1.0, 1.0, 1.0, 1.0, 1.0, 1.0, 1.0, 1.0, 1.0, 1.0, 1.0, 1.0, 1.0, 1.0, 1.0, 1.0, 1.0, 1.0, 0.0, 0.0, 0.0, 0.0, 0.0, 1.0, 1.0, 1.0, 1.0, 1.0, 1.0, 1.0, 1.0]): _vg.add([_i], _w, 'REPLACE')
_vg = ob_cube.vertex_groups.new(name='Head')
_vg.add([4, 5, 6, 7, 10, 11, 18, 19, 20, 21, 22, 23, 66, 67, 68, 69, 70, 71, 72, 73, 74, 75, 76, 77, 266, 267, 268, 269, 270, 271, 272, 273, 274, 275, 276, 277, 278, 279, 280, 296, 297, 298, 299, 300, 301, 302, 303, 304, 305, 376, 377, 378, 379, 380, 381, 382, 383, 384, 385, 386, 387, 388, 389, 390, 391, 392, 393, 394, 395, 409, 411, 414, 415, 428, 429, 430, 431, 432, 433, 434, 435, 436], 1.0, 'REPLACE')
_vg = ob_cube.vertex_groups.new(name='Upper Arm.L')
for _i, _w in zip([0, 1, 2, 12, 13, 14, 15, 16, 17, 18, 21, 22, 23, 24, 25, 26, 27, 28, 29, 30, 31, 32, 33, 34, 35, 36, 37, 38, 39, 40, 41, 42, 44, 46, 47, 48, 49, 50, 51, 53, 54, 55, 56, 57, 58, 59, 60, 61, 62, 63, 64, 65, 78, 79, 80, 81, 82, 83, 84, 85, 86, 87, 88, 89, 91, 93, 94, 95, 96, 97, 100, 101, 102, 105, 106, 107, 108, 109, 110, 111, 112, 113, 114, 115, 116, 117, 118, 119, 120, 121, 122, 123, 124, 125, 126, 127, 128, 129, 130, 131, 132, 133, 134, 135, 136, 137, 138, 141, 142, 143, 144, 145, 146, 149, 152, 153, 154, 155, 156, 157, 158, 159, 160, 161, 162, 163, 164, 165, 168, 169, 170, 171, 172, 173, 176, 177, 178, 179, 180, 181, 182, 183, 184, 185, 186, 187, 188, 189, 190, 191, 192, 193, 194, 195, 196, 197, 198, 199, 208, 209, 210, 211, 212, 213, 214, 215, 218, 219, 220, 221, 222, 223, 224, 225, 226, 227, 228, 229, 230, 231, 233, 235, 237, 238, 239, 241, 242, 243, 245, 247, 249, 251, 252, 253, 254, 255, 259, 260, 262, 264, 281, 282, 283, 284, 285, 286, 287, 288, 289, 290, 291, 292, 293, 294, 295, 306, 307, 308, 309, 310, 311, 315, 316, 317, 318, 319, 320, 321, 322, 323, 324, 325, 326, 327, 328, 329, 330, 331, 332, 333, 334, 335, 336, 340, 345, 356, 357, 358, 359, 360, 361, 362, 363, 364, 365, 366, 367, 369, 370, 371, 372, 374, 375, 396, 397, 400, 401, 402, 403, 406, 407, 412, 413, 414, 415, 416, 417, 418, 419, 420, 421, 423, 425, 426, 427], [0.0, 0.0, 0.0, 0.0, 0.0, 0.0, 0.0, 0.0, 0.0, 0.0, 0.0, 0.0, 0.0, 0.0, 0.0, 0.0, 0.0, 0.0, 0.0, 0.0, 0.0, 0.0, 0.0, 0.0, 0.0, 0.0, 0.0, 0.0, 0.0, 0.0, 0.0, 0.0, 0.0, 0.0, 0.0, 0.0, 0.0, 0.0, 0.0, 0.0, 0.0, 0.0, 0.0, 0.0, 0.0, 0.0, 0.0, 0.0, 0.0, 0.0, 0.0, 0.0, 0.0, 0.0, 0.0, 0.0, 0.0, 0.0, 0.0, 0.0, 0.0, 0.0, 0.0, 0.0, 0.0, 0.0, 0.0, 0.0, 0.0, 0.0, 0.0, 0.0, 0.0, 0.0, 0.0, 0.0, 0.0, 0.0, 0.0, 0.0, 0.0, 0.0, 0.0, 0.0, 0.0, 0.0, 0.0, 0.0, 0.0, 0.0, 0.0, 0.0, 0.0, 0.0, 0.0, 0.0, 0.0, 0.0, 0.0, 0.0, 0.0, 0.0, 0.0, 0.0, 0.0, 0.0, 0.0, 0.0, 0.0, 0.0, 0.0, 0.0, 0.0, 0.0, 0.0, 0.0, 0.0, 0.0, 0.0, 0.0, 0.0, 0.0, 0.0, 0.0, 0.0, 0.0, 0.0, 0.0, 0.0, 0.0, 0.0, 0.0, 0.0, 0.0, 0.0, 0.0, 0.0, 0.0, 0.0, 0.0, 0.0, 0.0, 0.0, 0.0, 0.0, 0.0, 0.0, 0.0, 0.0, 0.0, 0.0, 0.0, 0.0, 0.0, 0.0, 0.0, 0.0, 0.0, 0.0, 0.0, 0.0, 0.0, 0.0, 0.0, 0.0, 0.0, 0.0, 0.0, 0.0, 0.0, 0.0, 0.0, 0.0, 0.0, 0.0, 0.0, 0.0, 0.0, 0.01902, 0.01202, 0.0, 0.0, 0.0, 0.0, 0.0, 0.0, 0.0, 0.0, 0.0, 0.0, 0.0, 0.0, 0.0, 0.0001974, 0.0, 0.0, 0.0, 0.0, 0.0, 0.0, 0.0, 0.0, 0.0, 0.0, 0.0, 0.0, 0.0, 0.0, 0.0, 0.0, 0.0, 0.0, 0.0, 0.0, 0.0, 0.0, 0.0, 0.0, 0.0, 0.0, 0.0, 0.0, 0.0, 0.0, 0.0, 0.0, 0.0, 0.0, 0.0, 0.0, 0.0, 0.0, 0.0, 0.0, 0.0, 0.0, 0.0, 0.0, 0.0, 0.0, 0.0, 0.0, 0.0, 0.0, 0.0, 0.0, 0.0, 0.0, 0.0, 0.0, 0.0, 0.0, 0.0, 0.0, 0.0, 0.0, 0.0, 0.0, 0.0, 0.0, 0.0, 0.0, 0.0, 0.0, 0.0, 0.0, 0.0, 0.0, 0.0, 0.0, 0.0, 0.0, 0.0, 0.0, 0.0, 0.0, 0.0, 0.0, 0.0, 0.0, 0.0, 0.0, 0.0, 0.0, 0.0]): _vg.add([_i], _w, 'REPLACE')
_vg = ob_cube.vertex_groups.new(name='Lower Arm.L')
_vg = ob_cube.vertex_groups.new(name='Hand.L')
_vg = ob_cube.vertex_groups.new(name='Upper Arm.R')
for _i, _w in zip([0, 1, 2, 3, 8, 9, 12, 13, 14, 15, 16, 17, 18, 19, 20, 21, 22, 23, 30, 31, 32, 33, 34, 35, 36, 37, 38, 39, 40, 41, 42, 43, 44, 45, 46, 47, 48, 50, 52, 53, 54, 55, 56, 57, 58, 59, 60, 61, 62, 63, 64, 65, 79, 81, 83, 85, 110, 111, 112, 113, 114, 115, 116, 117, 118, 119, 120, 121, 122, 123, 124, 125, 126, 127, 128, 129, 131, 132, 133, 134, 135, 136, 137, 170, 171, 172, 173, 174, 175, 179, 180, 181, 182, 183, 184, 188, 189, 190, 197, 198, 199, 216, 217, 218, 233, 234, 235, 242, 246, 248, 256, 257, 258, 259, 260, 261, 262, 263, 264, 265, 281, 282, 283, 284, 285, 291, 292, 293, 294, 295, 301, 302, 303, 304, 305, 326, 327, 328, 329, 330, 331, 332, 333, 334, 335, 336, 337, 338, 339, 340, 346, 347, 348, 349, 350, 351, 352, 353, 354, 355, 356, 357, 358, 359, 360, 361, 362, 363, 364, 365, 396, 397, 398, 399, 400, 401, 402, 403, 404, 405, 406, 407, 412, 413, 414, 415, 418, 419, 420, 421, 426, 427], [0.0, 0.0, 0.0, 0.0, 0.0, 0.0, 0.0, 0.0, 0.0, 0.0, 0.0, 0.0, 0.0, 0.0, 0.0, 0.0, 0.0, 0.0, 0.0, 0.0, 0.0, 0.0, 0.0, 0.0, 0.0, 0.0, 0.0, 0.0, 0.0, 0.0, 0.0, 0.0, 0.0, 0.0, 0.0, 0.0, 0.0, 0.0, 0.0, 0.0, 0.0, 0.6237, 0.0, 0.00245, 0.0, 0.0, 0.0, 0.0, 0.0, 0.0, 0.03884, 0.0, 0.0, 0.0, 0.0, 0.0, 0.0, 0.0, 0.0, 0.0, 0.0, 0.0, 0.0, 0.0, 0.0, 0.0, 0.0, 0.0, 0.0, 0.0, 0.0, 0.0, 0.0, 0.0, 0.0, 0.0, 0.0, 0.0, 0.0, 0.0, 0.0, 0.0, 0.0, 0.3101, 0.01958, 0.0, 0.0, 0.0, 0.0, 0.9973, 0.9383, 0.6669, 0.9743, 0.9991, 1.0, 0.8817, 1.0, 1.0, 1.0, 1.0, 0.998, 0.0, 0.0, 0.0, 0.0, 0.0, 0.0, 0.0, 0.0, 0.0, 0.0, 0.0, 0.0, 0.0, 0.0, 0.0, 0.0, 0.0, 0.0, 0.0, 0.0, 0.0, 0.0, 0.0, 0.0, 0.0, 0.0, 0.0, 0.0, 0.0, 0.0, 0.0, 0.0, 0.0, 0.0, 0.0, 0.0, 0.0, 0.0, 0.0, 0.0, 0.0, 0.0, 0.0, 0.0, 0.0, 0.0, 0.0, 0.0, 0.0, 0.0, 0.0, 0.0, 0.0, 0.0, 0.0, 0.0, 0.0, 0.0, 0.0, 0.0, 0.0, 0.0, 0.0, 0.0, 0.0, 0.0, 0.0, 0.0, 0.0, 0.0, 0.0, 0.0, 0.0, 0.0, 0.0, 0.0, 0.0, 0.0, 0.0, 0.0, 0.0, 0.0, 0.0, 0.0, 0.0, 0.0, 0.0, 0.0, 0.0, 0.9832, 0.0]): _vg.add([_i], _w, 'REPLACE')
_vg = ob_cube.vertex_groups.new(name='Lower Arm.R')
_vg.add([176, 177, 178, 179, 184, 185, 186, 187, 190, 191, 192, 193, 194, 195, 196, 197, 208, 252, 253, 254, 255], 1.0, 'REPLACE')
_vg = ob_cube.vertex_groups.new(name='Hand.R')
for _i, _w in zip([0, 1, 2, 3, 8, 9, 43, 45, 48, 50, 52, 53, 78, 79, 80, 81, 82, 83, 84, 85, 86, 87, 88, 89, 90, 91, 92, 93, 94, 95, 96, 97, 98, 99, 100, 101, 102, 103, 104, 105, 106, 107, 108, 109, 110, 111, 112, 113, 114, 115, 116, 117, 118, 119, 120, 121, 122, 123, 124, 125, 126, 127, 128, 129, 130, 131, 132, 133, 134, 135, 136, 137, 138, 139, 140, 141, 142, 143, 144, 145, 146, 147, 148, 149, 150, 151, 152, 153, 154, 155, 156, 157, 158, 159, 160, 161, 162, 163, 164, 165, 166, 167, 168, 169, 172, 173, 174, 175, 176, 187, 193, 194, 200, 201, 202, 203, 204, 205, 206, 207, 208, 209, 210, 211, 212, 213, 214, 215, 216, 217, 218, 219, 220, 221, 222, 223, 224, 225, 226, 227, 228, 229, 230, 231, 232, 233, 234, 235, 236, 237, 238, 239, 240, 241, 242, 243, 244, 245, 246, 247, 248, 249, 250, 251, 256, 257, 258, 259, 260, 261, 262, 263, 264, 265, 281, 282, 283, 284, 285, 336, 337, 338, 339, 340, 346, 347, 349, 350, 351, 352, 353, 354, 355, 396, 397, 398, 399, 400, 401, 402, 403, 404, 405, 406, 407], [0.0, 0.0, 0.0, 0.0, 0.0, 0.0, 0.0, 0.0, 0.0, 0.0, 0.0, 0.0, 0.0, 0.0, 0.0, 0.0, 0.0, 0.0, 0.0, 0.0, 0.0, 0.0, 0.0, 0.0, 0.0, 0.0, 0.0, 0.0, 0.0, 0.0, 0.0, 0.0, 0.0, 0.0, 0.0, 0.0, 0.0, 0.0, 0.0, 0.0, 0.0, 0.0, 0.0, 0.0, 0.0, 0.0, 0.0, 0.0, 0.0, 0.0, 0.0, 0.0, 0.0, 0.0, 0.0, 0.0, 0.0, 0.0, 0.0, 0.0, 0.0, 0.0, 0.0, 0.0, 0.0, 0.0, 0.0, 0.0, 0.0, 0.0, 0.0, 0.0, 0.0, 0.0, 0.0, 0.0, 0.0, 0.0, 0.0, 0.0, 0.0, 0.0, 0.0, 0.0, 0.0, 0.0, 0.0, 0.0, 0.0, 0.0, 0.0, 0.0, 0.0, 0.0, 0.0, 0.0, 0.0, 0.0, 0.0, 0.0, 0.0, 0.0, 0.0, 0.0, 1.0, 1.0, 1.0, 1.0, 1.0, 1.0, 1.0, 1.0, 1.0, 1.0, 1.0, 1.0, 1.0, 1.0, 1.0, 1.0, 1.0, 1.0, 1.0, 1.0, 1.0, 1.0, 1.0, 1.0, 1.0, 1.0, 1.0, 1.0, 1.0, 1.0, 1.0, 1.0, 1.0, 1.0, 1.0, 1.0, 1.0, 1.0, 1.0, 1.0, 1.0, 1.0, 1.0, 1.0, 1.0, 1.0, 1.0, 1.0, 1.0, 1.0, 1.0, 1.0, 1.0, 1.0, 1.0, 1.0, 1.0, 1.0, 1.0, 1.0, 0.0, 0.0, 0.0, 0.0, 0.0, 0.0, 0.0, 0.0, 0.0, 0.0, 0.0, 0.0, 0.0, 0.0, 0.0, 0.0, 0.0, 0.0, 0.0, 0.0, 0.0, 0.0, 0.0, 0.0, 0.0, 0.0, 0.0, 0.0, 0.0, 0.0, 0.0, 0.0, 0.0, 0.0, 0.0, 0.0, 0.0, 0.0, 0.0, 0.0, 0.0]): _vg.add([_i], _w, 'REPLACE')
_vg = ob_cube.vertex_groups.new(name='Lower Leg.L')
_vg = ob_cube.vertex_groups.new(name='Foot.L')
_vg = ob_cube.vertex_groups.new(name='Lower Leg.R')
_vg = ob_cube.vertex_groups.new(name='Foot.R')
_vg = ob_cube.vertex_groups.new(name='Pole Target.L')
for _i, _w in zip([130], [0.0]): _vg.add([_i], _w, 'REPLACE')
_vg = ob_cube.vertex_groups.new(name='Pole Target.R')
_m = ob_cube.modifiers.new('Mirror', 'MIRROR')
_m = ob_cube.modifiers.new('Armature', 'ARMATURE')
_m.object = ob_armature
ob_lamp.location = (4.076, 1.005, 5.904)
ob_lamp.lock_rotations_4d = False
ob_lamp.empty_display_type = 'ARROWS'
ob_lamp.color = (0.0, 0.0, 0.0, 0.0)
ob_lamp.lineart.crease_threshold = 0.0
ob_camera.location = (7.481, -6.508, 5.344)
ob_camera.rotation_euler = (1.109, 0.0, 0.8149)
ob_camera.lock_rotations_4d = False
ob_camera.empty_display_type = 'ARROWS'
ob_camera.color = (0.0, 0.0, 0.0, 0.0)
ob_camera.display_type = 'WIRE'
ob_camera.lineart.crease_threshold = 0.0

# ---- collection membership
col_collection_1.objects.link(ob_armature)
col_collection_1.objects.link(ob_cube)
col_collection_1.objects.link(ob_lamp)
col_collection_1.objects.link(ob_camera)

# ---- scene / render settings (as saved in the file)
scene.camera = ob_camera
scene.frame_start = 1; scene.frame_end = 250; scene.frame_set(29)
scene.render.engine = 'BLENDER_EEVEE_NEXT'
scene.render.resolution_percentage = 50
scene.render.dither_intensity = 0.0
scene.cycles.use_denoising = False
scene.cycles.samples = 128
scene.cycles.sampling_pattern = 'TABULATED_SOBOL'
scene.cycles.light_sampling_threshold = 0.0
scene.cycles.use_adaptive_sampling = False
scene.cycles.use_light_tree = False
scene.cycles.blur_glossy = 0.0
scene.cycles.sample_clamp_indirect = 0.0
scene.view_settings.view_transform = 'Standard'
bpy.context.view_layer.update()
